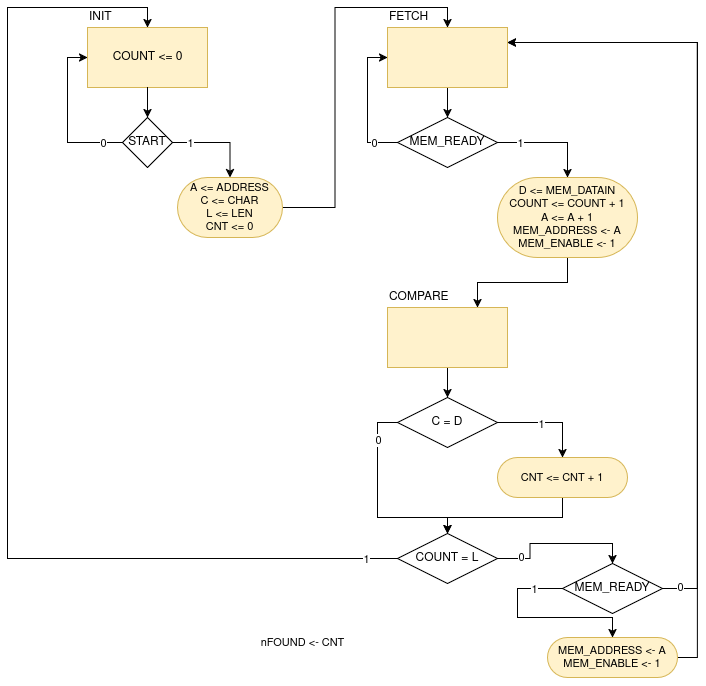

The diagram above was exported from draw.io. Its source (the exported page's mxGraphModel, read from the mxfile embedded in the PNG):
<mxGraphModel dx="2066" dy="1159" grid="1" gridSize="10" guides="1" tooltips="1" connect="1" arrows="1" fold="1" page="1" pageScale="1" pageWidth="850" pageHeight="1100" math="0" shadow="0">
  <root>
    <mxCell id="4d03vWTMhKXVW0EJjNK3-0" />
    <mxCell id="4d03vWTMhKXVW0EJjNK3-1" parent="4d03vWTMhKXVW0EJjNK3-0" />
    <mxCell id="4d03vWTMhKXVW0EJjNK3-2" style="edgeStyle=orthogonalEdgeStyle;rounded=0;orthogonalLoop=1;jettySize=auto;html=1;entryX=0;entryY=0.5;entryDx=0;entryDy=0;strokeColor=default;align=center;verticalAlign=middle;fontFamily=Helvetica;fontSize=11;fontColor=default;labelBackgroundColor=default;jumpStyle=arc;endArrow=classic;exitX=1;exitY=0.5;exitDx=0;exitDy=0;" edge="1" parent="4d03vWTMhKXVW0EJjNK3-1" source="4d03vWTMhKXVW0EJjNK3-26" target="4d03vWTMhKXVW0EJjNK3-4">
      <mxGeometry relative="1" as="geometry">
        <mxPoint x="220" y="390" as="targetPoint" />
        <Array as="points">
          <mxPoint x="140" y="335" />
          <mxPoint x="140" y="250" />
        </Array>
      </mxGeometry>
    </mxCell>
    <mxCell id="4d03vWTMhKXVW0EJjNK3-3" value="0" style="edgeLabel;html=1;align=center;verticalAlign=middle;resizable=0;points=[];fontFamily=Helvetica;fontSize=11;fontColor=default;labelBackgroundColor=default;" vertex="1" connectable="0" parent="4d03vWTMhKXVW0EJjNK3-2">
      <mxGeometry x="-0.4681" y="1" relative="1" as="geometry">
        <mxPoint x="-14" y="-1" as="offset" />
      </mxGeometry>
    </mxCell>
    <mxCell id="4d03vWTMhKXVW0EJjNK3-4" value="INIT" style="rounded=0;whiteSpace=wrap;html=1;verticalAlign=bottom;labelPosition=center;verticalLabelPosition=top;align=left;fillColor=#fff2cc;strokeColor=#d6b656;" vertex="1" parent="4d03vWTMhKXVW0EJjNK3-1">
      <mxGeometry x="160" y="220" width="120" height="60" as="geometry" />
    </mxCell>
    <mxCell id="4d03vWTMhKXVW0EJjNK3-5" value="COUNT &amp;lt;= 0" style="text;html=1;align=center;verticalAlign=middle;resizable=0;points=[];autosize=1;strokeColor=none;fillColor=none;" vertex="1" parent="4d03vWTMhKXVW0EJjNK3-1">
      <mxGeometry x="175" y="235" width="90" height="30" as="geometry" />
    </mxCell>
    <mxCell id="4d03vWTMhKXVW0EJjNK3-23" value="" style="edgeStyle=orthogonalEdgeStyle;rounded=0;orthogonalLoop=1;jettySize=auto;html=1;entryX=0.5;entryY=0;entryDx=0;entryDy=0;strokeColor=default;align=center;verticalAlign=middle;fontFamily=Helvetica;fontSize=11;fontColor=default;labelBackgroundColor=default;jumpStyle=arc;endArrow=classic;" edge="1" parent="4d03vWTMhKXVW0EJjNK3-1" source="4d03vWTMhKXVW0EJjNK3-4" target="4d03vWTMhKXVW0EJjNK3-26">
      <mxGeometry relative="1" as="geometry">
        <mxPoint x="220" y="280" as="sourcePoint" />
        <mxPoint x="220" y="390" as="targetPoint" />
      </mxGeometry>
    </mxCell>
    <mxCell id="4d03vWTMhKXVW0EJjNK3-24" style="edgeStyle=orthogonalEdgeStyle;shape=connector;rounded=0;jumpStyle=arc;orthogonalLoop=1;jettySize=auto;html=1;entryX=0.5;entryY=0;entryDx=0;entryDy=0;strokeColor=default;align=center;verticalAlign=middle;fontFamily=Helvetica;fontSize=11;fontColor=default;labelBackgroundColor=default;endArrow=classic;" edge="1" parent="4d03vWTMhKXVW0EJjNK3-1" source="4d03vWTMhKXVW0EJjNK3-26" target="4d03vWTMhKXVW0EJjNK3-28">
      <mxGeometry relative="1" as="geometry">
        <Array as="points">
          <mxPoint x="302" y="335" />
        </Array>
      </mxGeometry>
    </mxCell>
    <mxCell id="4d03vWTMhKXVW0EJjNK3-25" value="1" style="edgeLabel;html=1;align=center;verticalAlign=middle;resizable=0;points=[];fontFamily=Helvetica;fontSize=11;fontColor=default;labelBackgroundColor=default;" vertex="1" connectable="0" parent="4d03vWTMhKXVW0EJjNK3-24">
      <mxGeometry x="0.0357" y="-1" relative="1" as="geometry">
        <mxPoint x="-31" y="-1" as="offset" />
      </mxGeometry>
    </mxCell>
    <mxCell id="4d03vWTMhKXVW0EJjNK3-26" value="START" style="rhombus;whiteSpace=wrap;html=1;" vertex="1" parent="4d03vWTMhKXVW0EJjNK3-1">
      <mxGeometry x="195" y="310" width="50" height="50" as="geometry" />
    </mxCell>
    <mxCell id="4d03vWTMhKXVW0EJjNK3-27" style="edgeStyle=orthogonalEdgeStyle;shape=connector;rounded=0;jumpStyle=arc;orthogonalLoop=1;jettySize=auto;html=1;entryX=0.5;entryY=0;entryDx=0;entryDy=0;strokeColor=default;align=center;verticalAlign=middle;fontFamily=Helvetica;fontSize=11;fontColor=default;labelBackgroundColor=default;endArrow=classic;" edge="1" parent="4d03vWTMhKXVW0EJjNK3-1" source="4d03vWTMhKXVW0EJjNK3-28" target="4d03vWTMhKXVW0EJjNK3-30">
      <mxGeometry relative="1" as="geometry">
        <mxPoint x="250" y="500" as="targetPoint" />
      </mxGeometry>
    </mxCell>
    <mxCell id="4d03vWTMhKXVW0EJjNK3-28" value="A &amp;lt;= ADDRESS&lt;br&gt;C &amp;lt;= CHAR&lt;br&gt;L &amp;lt;= LEN&lt;br&gt;CNT &amp;lt;= 0" style="rounded=1;whiteSpace=wrap;html=1;fontFamily=Helvetica;fontSize=11;labelBackgroundColor=none;fillColor=#fff2cc;strokeColor=#d6b656;arcSize=50;" vertex="1" parent="4d03vWTMhKXVW0EJjNK3-1">
      <mxGeometry x="250" y="370" width="105" height="60" as="geometry" />
    </mxCell>
    <mxCell id="4d03vWTMhKXVW0EJjNK3-29" style="edgeStyle=orthogonalEdgeStyle;shape=connector;rounded=0;jumpStyle=arc;orthogonalLoop=1;jettySize=auto;html=1;entryX=0.5;entryY=0;entryDx=0;entryDy=0;strokeColor=default;align=center;verticalAlign=middle;fontFamily=Helvetica;fontSize=11;fontColor=default;labelBackgroundColor=default;endArrow=classic;" edge="1" parent="4d03vWTMhKXVW0EJjNK3-1" source="4d03vWTMhKXVW0EJjNK3-30" target="4d03vWTMhKXVW0EJjNK3-35">
      <mxGeometry relative="1" as="geometry" />
    </mxCell>
    <mxCell id="4d03vWTMhKXVW0EJjNK3-30" value="FETCH" style="rounded=0;whiteSpace=wrap;html=1;verticalAlign=bottom;labelPosition=center;verticalLabelPosition=top;align=left;fillColor=#fff2cc;strokeColor=#d6b656;" vertex="1" parent="4d03vWTMhKXVW0EJjNK3-1">
      <mxGeometry x="460" y="220" width="120" height="60" as="geometry" />
    </mxCell>
    <mxCell id="4d03vWTMhKXVW0EJjNK3-31" style="edgeStyle=orthogonalEdgeStyle;shape=connector;rounded=0;jumpStyle=arc;orthogonalLoop=1;jettySize=auto;html=1;entryX=0;entryY=0.5;entryDx=0;entryDy=0;strokeColor=default;align=center;verticalAlign=middle;fontFamily=Helvetica;fontSize=11;fontColor=default;labelBackgroundColor=default;endArrow=classic;exitX=0;exitY=0.5;exitDx=0;exitDy=0;" edge="1" parent="4d03vWTMhKXVW0EJjNK3-1" source="4d03vWTMhKXVW0EJjNK3-35" target="4d03vWTMhKXVW0EJjNK3-30">
      <mxGeometry relative="1" as="geometry" />
    </mxCell>
    <mxCell id="4d03vWTMhKXVW0EJjNK3-32" value="0" style="edgeLabel;html=1;align=center;verticalAlign=middle;resizable=0;points=[];fontFamily=Helvetica;fontSize=11;fontColor=default;labelBackgroundColor=default;" vertex="1" connectable="0" parent="4d03vWTMhKXVW0EJjNK3-31">
      <mxGeometry x="-0.642" relative="1" as="geometry">
        <mxPoint as="offset" />
      </mxGeometry>
    </mxCell>
    <mxCell id="4d03vWTMhKXVW0EJjNK3-33" style="edgeStyle=orthogonalEdgeStyle;shape=connector;rounded=0;jumpStyle=arc;orthogonalLoop=1;jettySize=auto;html=1;entryX=0.5;entryY=0;entryDx=0;entryDy=0;strokeColor=default;align=center;verticalAlign=middle;fontFamily=Helvetica;fontSize=11;fontColor=default;labelBackgroundColor=default;endArrow=classic;exitX=1;exitY=0.5;exitDx=0;exitDy=0;" edge="1" parent="4d03vWTMhKXVW0EJjNK3-1" source="4d03vWTMhKXVW0EJjNK3-35" target="4d03vWTMhKXVW0EJjNK3-37">
      <mxGeometry relative="1" as="geometry" />
    </mxCell>
    <mxCell id="4d03vWTMhKXVW0EJjNK3-34" value="1" style="edgeLabel;html=1;align=center;verticalAlign=middle;resizable=0;points=[];fontFamily=Helvetica;fontSize=11;fontColor=default;labelBackgroundColor=default;" vertex="1" connectable="0" parent="4d03vWTMhKXVW0EJjNK3-33">
      <mxGeometry x="-0.5764" relative="1" as="geometry">
        <mxPoint as="offset" />
      </mxGeometry>
    </mxCell>
    <mxCell id="4d03vWTMhKXVW0EJjNK3-35" value="MEM_READY" style="rhombus;whiteSpace=wrap;html=1;" vertex="1" parent="4d03vWTMhKXVW0EJjNK3-1">
      <mxGeometry x="470" y="310" width="100" height="50" as="geometry" />
    </mxCell>
    <mxCell id="4d03vWTMhKXVW0EJjNK3-36" style="edgeStyle=orthogonalEdgeStyle;shape=connector;rounded=0;jumpStyle=arc;orthogonalLoop=1;jettySize=auto;html=1;entryX=0.75;entryY=0;entryDx=0;entryDy=0;strokeColor=default;align=center;verticalAlign=middle;fontFamily=Helvetica;fontSize=11;fontColor=default;labelBackgroundColor=default;endArrow=classic;" edge="1" parent="4d03vWTMhKXVW0EJjNK3-1" source="4d03vWTMhKXVW0EJjNK3-37" target="4d03vWTMhKXVW0EJjNK3-39">
      <mxGeometry relative="1" as="geometry" />
    </mxCell>
    <mxCell id="4d03vWTMhKXVW0EJjNK3-37" value="D &amp;lt;= MEM_DATAIN&lt;br&gt;COUNT &amp;lt;= COUNT + 1&lt;br&gt;&lt;div&gt;A &amp;lt;= A + 1&lt;br&gt;MEM_ADDRESS &amp;lt;- A&lt;br&gt;MEM_ENABLE &amp;lt;- 1&lt;/div&gt;" style="rounded=1;whiteSpace=wrap;html=1;fontFamily=Helvetica;fontSize=11;labelBackgroundColor=none;fillColor=#fff2cc;strokeColor=#d6b656;arcSize=50;" vertex="1" parent="4d03vWTMhKXVW0EJjNK3-1">
      <mxGeometry x="570" y="370" width="140" height="80" as="geometry" />
    </mxCell>
    <mxCell id="4d03vWTMhKXVW0EJjNK3-38" style="edgeStyle=orthogonalEdgeStyle;shape=connector;rounded=0;jumpStyle=arc;orthogonalLoop=1;jettySize=auto;html=1;entryX=0.5;entryY=0;entryDx=0;entryDy=0;strokeColor=default;align=center;verticalAlign=middle;fontFamily=Helvetica;fontSize=11;fontColor=default;labelBackgroundColor=default;endArrow=classic;" edge="1" parent="4d03vWTMhKXVW0EJjNK3-1" source="4d03vWTMhKXVW0EJjNK3-39" target="4d03vWTMhKXVW0EJjNK3-44">
      <mxGeometry relative="1" as="geometry" />
    </mxCell>
    <mxCell id="4d03vWTMhKXVW0EJjNK3-39" value="COMPARE" style="rounded=0;whiteSpace=wrap;html=1;verticalAlign=bottom;labelPosition=center;verticalLabelPosition=top;align=left;fillColor=#fff2cc;strokeColor=#d6b656;" vertex="1" parent="4d03vWTMhKXVW0EJjNK3-1">
      <mxGeometry x="460" y="500" width="120" height="60" as="geometry" />
    </mxCell>
    <mxCell id="4d03vWTMhKXVW0EJjNK3-40" style="edgeStyle=orthogonalEdgeStyle;shape=connector;rounded=0;jumpStyle=arc;orthogonalLoop=1;jettySize=auto;html=1;entryX=0.5;entryY=0;entryDx=0;entryDy=0;strokeColor=default;align=center;verticalAlign=middle;fontFamily=Helvetica;fontSize=11;fontColor=default;labelBackgroundColor=default;endArrow=classic;exitX=1;exitY=0.5;exitDx=0;exitDy=0;" edge="1" parent="4d03vWTMhKXVW0EJjNK3-1" source="4d03vWTMhKXVW0EJjNK3-44" target="4d03vWTMhKXVW0EJjNK3-46">
      <mxGeometry relative="1" as="geometry" />
    </mxCell>
    <mxCell id="4d03vWTMhKXVW0EJjNK3-41" value="1" style="edgeLabel;html=1;align=center;verticalAlign=middle;resizable=0;points=[];fontFamily=Helvetica;fontSize=11;fontColor=default;labelBackgroundColor=default;" vertex="1" connectable="0" parent="4d03vWTMhKXVW0EJjNK3-40">
      <mxGeometry x="-0.1317" y="-1" relative="1" as="geometry">
        <mxPoint as="offset" />
      </mxGeometry>
    </mxCell>
    <mxCell id="4d03vWTMhKXVW0EJjNK3-42" style="edgeStyle=orthogonalEdgeStyle;shape=connector;rounded=0;jumpStyle=arc;orthogonalLoop=1;jettySize=auto;html=1;strokeColor=default;align=center;verticalAlign=middle;fontFamily=Helvetica;fontSize=11;fontColor=default;labelBackgroundColor=default;endArrow=classic;exitX=0;exitY=0.5;exitDx=0;exitDy=0;entryX=0.5;entryY=0;entryDx=0;entryDy=0;" edge="1" parent="4d03vWTMhKXVW0EJjNK3-1" source="4d03vWTMhKXVW0EJjNK3-44" target="4d03vWTMhKXVW0EJjNK3-51">
      <mxGeometry relative="1" as="geometry">
        <mxPoint x="519.9999999999998" y="730" as="targetPoint" />
        <Array as="points">
          <mxPoint x="450" y="615" />
          <mxPoint x="450" y="710" />
          <mxPoint x="520" y="710" />
        </Array>
      </mxGeometry>
    </mxCell>
    <mxCell id="4d03vWTMhKXVW0EJjNK3-43" value="0" style="edgeLabel;html=1;align=center;verticalAlign=middle;resizable=0;points=[];fontFamily=Helvetica;fontSize=11;fontColor=default;labelBackgroundColor=default;" vertex="1" connectable="0" parent="4d03vWTMhKXVW0EJjNK3-42">
      <mxGeometry x="-0.6273" relative="1" as="geometry">
        <mxPoint as="offset" />
      </mxGeometry>
    </mxCell>
    <mxCell id="4d03vWTMhKXVW0EJjNK3-44" value="C = D" style="rhombus;whiteSpace=wrap;html=1;" vertex="1" parent="4d03vWTMhKXVW0EJjNK3-1">
      <mxGeometry x="470" y="590" width="100" height="50" as="geometry" />
    </mxCell>
    <mxCell id="4d03vWTMhKXVW0EJjNK3-45" style="edgeStyle=orthogonalEdgeStyle;shape=connector;rounded=0;jumpStyle=arc;orthogonalLoop=1;jettySize=auto;html=1;entryX=0.5;entryY=0;entryDx=0;entryDy=0;strokeColor=default;align=center;verticalAlign=middle;fontFamily=Helvetica;fontSize=11;fontColor=default;labelBackgroundColor=default;endArrow=classic;" edge="1" parent="4d03vWTMhKXVW0EJjNK3-1" source="4d03vWTMhKXVW0EJjNK3-46" target="4d03vWTMhKXVW0EJjNK3-51">
      <mxGeometry relative="1" as="geometry">
        <Array as="points">
          <mxPoint x="635" y="710" />
          <mxPoint x="520" y="710" />
        </Array>
      </mxGeometry>
    </mxCell>
    <mxCell id="4d03vWTMhKXVW0EJjNK3-46" value="CNT &amp;lt;= CNT + 1" style="rounded=1;whiteSpace=wrap;html=1;fontFamily=Helvetica;fontSize=11;labelBackgroundColor=none;fillColor=#fff2cc;strokeColor=#d6b656;arcSize=50;" vertex="1" parent="4d03vWTMhKXVW0EJjNK3-1">
      <mxGeometry x="570" y="650" width="130" height="40" as="geometry" />
    </mxCell>
    <mxCell id="4d03vWTMhKXVW0EJjNK3-47" style="edgeStyle=orthogonalEdgeStyle;shape=connector;rounded=0;jumpStyle=arc;orthogonalLoop=1;jettySize=auto;html=1;entryX=0.5;entryY=0;entryDx=0;entryDy=0;strokeColor=default;align=center;verticalAlign=middle;fontFamily=Helvetica;fontSize=11;fontColor=default;labelBackgroundColor=default;endArrow=classic;exitX=0;exitY=0.5;exitDx=0;exitDy=0;" edge="1" parent="4d03vWTMhKXVW0EJjNK3-1" source="4d03vWTMhKXVW0EJjNK3-112" target="4d03vWTMhKXVW0EJjNK3-53">
      <mxGeometry relative="1" as="geometry">
        <Array as="points">
          <mxPoint x="590" y="781" />
          <mxPoint x="590" y="810" />
          <mxPoint x="685" y="810" />
        </Array>
      </mxGeometry>
    </mxCell>
    <mxCell id="4d03vWTMhKXVW0EJjNK3-48" value="1" style="edgeLabel;html=1;align=center;verticalAlign=middle;resizable=0;points=[];fontFamily=Helvetica;fontSize=11;fontColor=default;labelBackgroundColor=default;" connectable="0" vertex="1" parent="4d03vWTMhKXVW0EJjNK3-47">
      <mxGeometry x="-0.6976" relative="1" as="geometry">
        <mxPoint as="offset" />
      </mxGeometry>
    </mxCell>
    <mxCell id="4d03vWTMhKXVW0EJjNK3-49" style="edgeStyle=orthogonalEdgeStyle;shape=connector;rounded=0;jumpStyle=arc;orthogonalLoop=1;jettySize=auto;html=1;entryX=0.5;entryY=0;entryDx=0;entryDy=0;strokeColor=default;align=center;verticalAlign=middle;fontFamily=Helvetica;fontSize=11;fontColor=default;labelBackgroundColor=default;endArrow=classic;" edge="1" parent="4d03vWTMhKXVW0EJjNK3-1" source="4d03vWTMhKXVW0EJjNK3-51" target="4d03vWTMhKXVW0EJjNK3-4">
      <mxGeometry relative="1" as="geometry">
        <Array as="points">
          <mxPoint x="80" y="751" />
          <mxPoint x="80" y="200" />
          <mxPoint x="220" y="200" />
        </Array>
      </mxGeometry>
    </mxCell>
    <mxCell id="4d03vWTMhKXVW0EJjNK3-50" value="1" style="edgeLabel;html=1;align=center;verticalAlign=middle;resizable=0;points=[];fontFamily=Helvetica;fontSize=11;fontColor=default;labelBackgroundColor=default;" vertex="1" connectable="0" parent="4d03vWTMhKXVW0EJjNK3-49">
      <mxGeometry x="-0.9425" relative="1" as="geometry">
        <mxPoint as="offset" />
      </mxGeometry>
    </mxCell>
    <mxCell id="4d03vWTMhKXVW0EJjNK3-51" value="COUNT = L" style="rhombus;whiteSpace=wrap;html=1;" vertex="1" parent="4d03vWTMhKXVW0EJjNK3-1">
      <mxGeometry x="470" y="726" width="100" height="50" as="geometry" />
    </mxCell>
    <mxCell id="4d03vWTMhKXVW0EJjNK3-52" style="edgeStyle=orthogonalEdgeStyle;shape=connector;rounded=0;jumpStyle=arc;orthogonalLoop=1;jettySize=auto;html=1;entryX=1;entryY=0.25;entryDx=0;entryDy=0;strokeColor=default;align=center;verticalAlign=middle;fontFamily=Helvetica;fontSize=11;fontColor=default;labelBackgroundColor=default;endArrow=classic;exitX=0.5;exitY=1;exitDx=0;exitDy=0;" edge="1" parent="4d03vWTMhKXVW0EJjNK3-1" source="4d03vWTMhKXVW0EJjNK3-53" target="4d03vWTMhKXVW0EJjNK3-30">
      <mxGeometry relative="1" as="geometry">
        <Array as="points">
          <mxPoint x="685" y="850" />
          <mxPoint x="770" y="850" />
          <mxPoint x="770" y="235" />
        </Array>
      </mxGeometry>
    </mxCell>
    <mxCell id="4d03vWTMhKXVW0EJjNK3-53" value="MEM_ADDRESS &amp;lt;- A&lt;br&gt;MEM_ENABLE &amp;lt;- 1" style="rounded=1;whiteSpace=wrap;html=1;fontFamily=Helvetica;fontSize=11;labelBackgroundColor=none;fillColor=#fff2cc;strokeColor=#d6b656;arcSize=50;" vertex="1" parent="4d03vWTMhKXVW0EJjNK3-1">
      <mxGeometry x="620" y="830" width="130" height="40" as="geometry" />
    </mxCell>
    <mxCell id="4d03vWTMhKXVW0EJjNK3-54" value="nFOUND &amp;lt;- CNT" style="text;html=1;align=center;verticalAlign=middle;resizable=0;points=[];autosize=1;strokeColor=none;fillColor=none;fontFamily=Helvetica;fontSize=11;fontColor=default;labelBackgroundColor=default;" vertex="1" parent="4d03vWTMhKXVW0EJjNK3-1">
      <mxGeometry x="320" y="820" width="110" height="30" as="geometry" />
    </mxCell>
    <mxCell id="4d03vWTMhKXVW0EJjNK3-108" value="" style="edgeStyle=orthogonalEdgeStyle;shape=connector;rounded=0;jumpStyle=arc;orthogonalLoop=1;jettySize=auto;html=1;entryX=0.5;entryY=0;entryDx=0;entryDy=0;strokeColor=default;align=center;verticalAlign=middle;fontFamily=Helvetica;fontSize=11;fontColor=default;labelBackgroundColor=default;endArrow=classic;" edge="1" parent="4d03vWTMhKXVW0EJjNK3-1" source="4d03vWTMhKXVW0EJjNK3-51" target="4d03vWTMhKXVW0EJjNK3-112">
      <mxGeometry relative="1" as="geometry">
        <mxPoint x="570" y="751" as="sourcePoint" />
        <mxPoint x="685" y="830" as="targetPoint" />
      </mxGeometry>
    </mxCell>
    <mxCell id="4d03vWTMhKXVW0EJjNK3-109" value="0" style="edgeLabel;html=1;align=center;verticalAlign=middle;resizable=0;points=[];fontFamily=Helvetica;fontSize=11;fontColor=default;labelBackgroundColor=default;" vertex="1" connectable="0" parent="4d03vWTMhKXVW0EJjNK3-108">
      <mxGeometry x="-0.6898" y="2" relative="1" as="geometry">
        <mxPoint as="offset" />
      </mxGeometry>
    </mxCell>
    <mxCell id="4d03vWTMhKXVW0EJjNK3-110" style="edgeStyle=orthogonalEdgeStyle;shape=connector;rounded=0;jumpStyle=arc;orthogonalLoop=1;jettySize=auto;html=1;entryX=1;entryY=0.25;entryDx=0;entryDy=0;strokeColor=default;align=center;verticalAlign=middle;fontFamily=Helvetica;fontSize=11;fontColor=default;labelBackgroundColor=default;endArrow=classic;" edge="1" parent="4d03vWTMhKXVW0EJjNK3-1" source="4d03vWTMhKXVW0EJjNK3-112" target="4d03vWTMhKXVW0EJjNK3-30">
      <mxGeometry relative="1" as="geometry">
        <Array as="points">
          <mxPoint x="770" y="781" />
          <mxPoint x="770" y="235" />
        </Array>
      </mxGeometry>
    </mxCell>
    <mxCell id="4d03vWTMhKXVW0EJjNK3-111" value="0" style="edgeLabel;html=1;align=center;verticalAlign=middle;resizable=0;points=[];fontFamily=Helvetica;fontSize=11;fontColor=default;labelBackgroundColor=default;" connectable="0" vertex="1" parent="4d03vWTMhKXVW0EJjNK3-110">
      <mxGeometry x="-0.957" y="2" relative="1" as="geometry">
        <mxPoint as="offset" />
      </mxGeometry>
    </mxCell>
    <mxCell id="4d03vWTMhKXVW0EJjNK3-112" value="MEM_READY" style="rhombus;whiteSpace=wrap;html=1;" vertex="1" parent="4d03vWTMhKXVW0EJjNK3-1">
      <mxGeometry x="635" y="756" width="100" height="50" as="geometry" />
    </mxCell>
  </root>
</mxGraphModel>